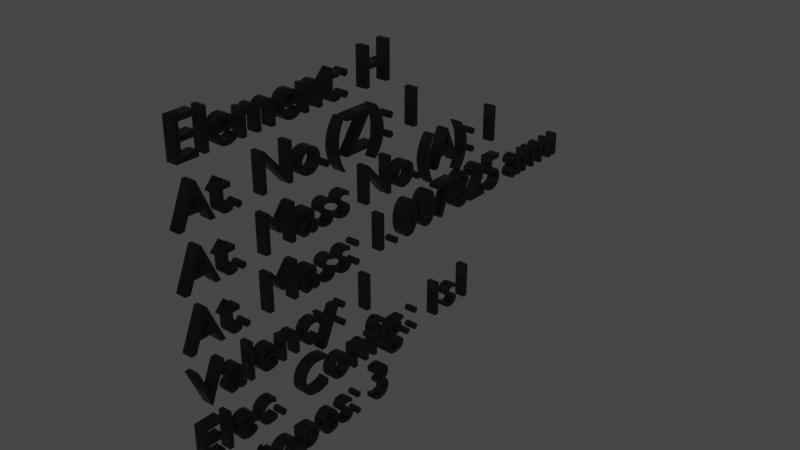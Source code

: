 # Source: H_Text.blend  (saved by Blender 2.83.19; exported with 4.5.12 LTS)
import bpy
from mathutils import Matrix  # noqa: F401  (used for matrix-valued properties, if any)

bpy.ops.wm.read_factory_settings(use_empty=True)
scene = bpy.context.scene
scene.name = 'Scene'

# ---- collections
col_collection = bpy.data.collections.new('Collection'); scene.collection.children.link(col_collection)

# ---- materials (node trees are filled in below, after node groups)
mat_material = bpy.data.materials.new('Material')
mat_material.alpha_threshold = 0.0
mat_material.use_transparent_shadow = False
mat_material.line_color = (0.0, 0.0, 0.0, 1.0)

# ---- material node trees
mat_material.use_nodes = True; mat_material.node_tree.nodes.clear()
_N = mat_material.node_tree.nodes; _L = mat_material.node_tree.links
n0 = _N.new('ShaderNodeOutputMaterial'); n0.name = 'Material Output'; n0.location = (300, 300)
n1 = _N.new('ShaderNodeBsdfPrincipled'); n1.name = 'Principled BSDF'; n1.location = (10, 300)
n1.distribution = 'GGX'
n1.subsurface_method = 'BURLEY'
n1.inputs[0].default_value = (0.0, 0.0, 0.0, 1.0)
n1.inputs[2].default_value = 0.4
n1.inputs[3].default_value = 1.45
n1.inputs[27].default_value = (0.0, 0.0, 0.0, 1.0)
n1.inputs[28].default_value = 1.0
_L.new(n1.outputs[0], n0.inputs[0])
n0.is_active_output = True

# ---- world
world_world = bpy.data.worlds.new('World'); scene.world = world_world
world_world.use_nodes = True; world_world.node_tree.nodes.clear()
_N = world_world.node_tree.nodes; _L = world_world.node_tree.links
n0 = _N.new('ShaderNodeOutputWorld'); n0.name = 'World Output'; n0.location = (300, 300)
n1 = _N.new('ShaderNodeBackground'); n1.name = 'Background'; n1.location = (10, 300)
n1.inputs[0].default_value = (0.05088, 0.05088, 0.05088, 1.0)
_L.new(n1.outputs[0], n0.inputs[0])
n0.is_active_output = True
world_world.color = (0.05088, 0.05088, 0.05088)
world_world.use_sun_shadow = False
world_world.sun_shadow_jitter_overblur = 0.0

# ---- curves / text
txt_text = bpy.data.curves.new('Text', 'FONT')
txt_text.dimensions = '2D'
txt_text.body = 'Element: H\nAt. No.(Z): 1\nAt. Mass No.(A): 1\nAt. Mass: 1.007825 amu\nValency: 1\nElec. Config.: 1s1 \nIsotopes: 3'
txt_text.materials.append(mat_material)
txt_text.use_path_clamp = True
txt_text.extrude = 0.1

# ---- objects
ob_text = bpy.data.objects.new('Text', txt_text)

# ---- transforms, parenting, visibility, modifiers, constraints
ob_text.location = (0.0, 0.0, 0.0)
ob_text.rotation_euler = (1.571, -0.0, 1.571)
ob_text.lineart.crease_threshold = 0.0

# ---- collection membership
col_collection.objects.link(ob_text)

# ---- scene / render settings (as saved in the file)
scene.frame_start = 1; scene.frame_end = 250; scene.frame_set(1)
scene.render.engine = 'BLENDER_EEVEE_NEXT'
scene.cycles.use_denoising = False
scene.cycles.samples = 128
scene.cycles.sampling_pattern = 'TABULATED_SOBOL'
scene.cycles.use_adaptive_sampling = False
scene.cycles.use_light_tree = False
scene.view_settings.view_transform = 'Filmic'
bpy.context.view_layer.update()

# ---- added for rendering (the .blend has no active camera and no usable light): camera, sun
cam_auto = bpy.data.cameras.new('AutoCamera')
cam_auto.lens = 50.0
cam_auto.sensor_width = 36.0
cam_auto.clip_end = 1000.0
ob_auto_camera = bpy.data.objects.new('AutoCamera', cam_auto)
scene.collection.objects.link(ob_auto_camera)
ob_auto_camera.location = (10.9479, -8.33548, 5.98432)
ob_auto_camera.rotation_euler = (1.09748, -7.21219e-08, 0.694738)
scene.camera = ob_auto_camera
light_auto_sun = bpy.data.lights.new('AutoSun', 'SUN')
light_auto_sun.energy = 3.0
light_auto_sun.angle = 0.0523599
ob_auto_sun = bpy.data.objects.new('AutoSun', light_auto_sun)
scene.collection.objects.link(ob_auto_sun)
ob_auto_sun.rotation_euler = (0.872665, 0.174533, 0.523599)
bpy.context.view_layer.update()
